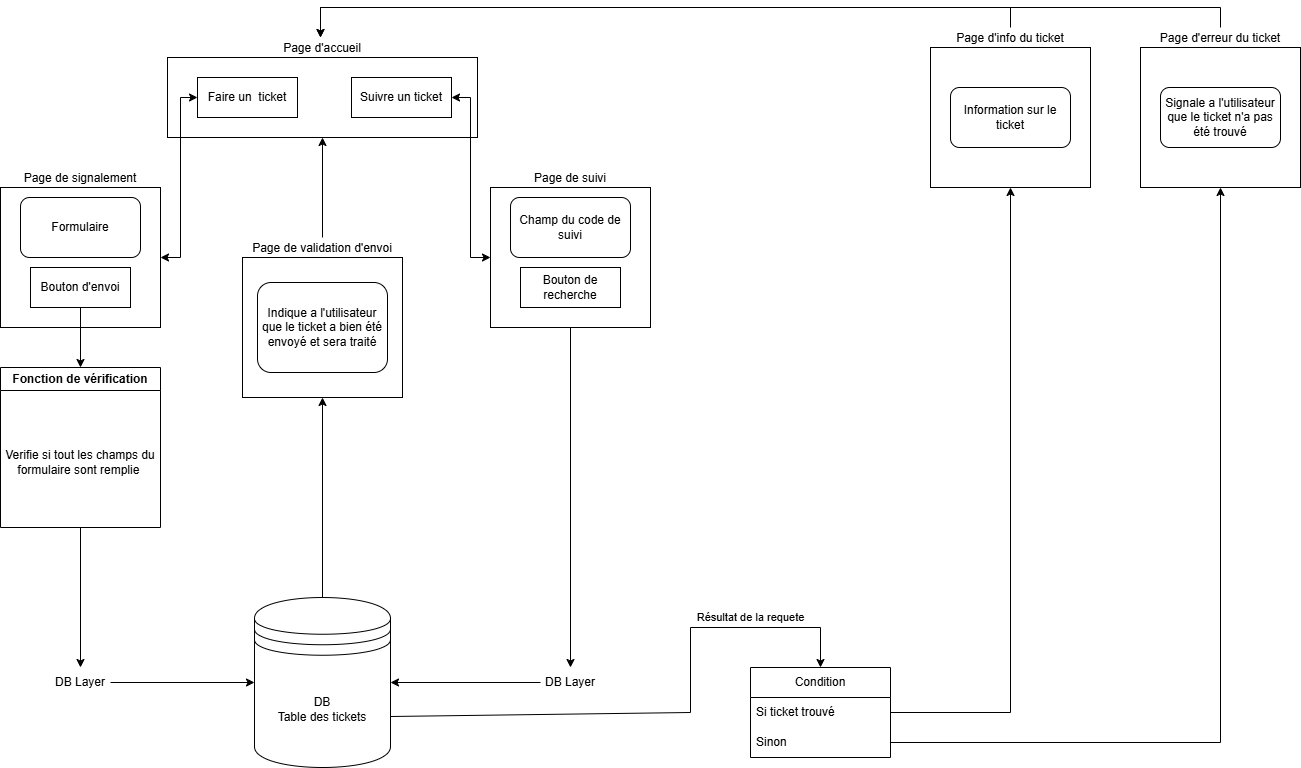

The diagram above was exported from draw.io. Its source (the exported page's mxGraphModel, read from the mxfile embedded in the PNG):
<mxGraphModel dx="2363" dy="1323" grid="1" gridSize="10" guides="1" tooltips="1" connect="1" arrows="1" fold="1" page="1" pageScale="1" pageWidth="827" pageHeight="1169" math="0" shadow="0">
  <root>
    <mxCell id="0" />
    <mxCell id="1" parent="0" />
    <mxCell id="ozKwG0hzlvV9lw82JHJV-61" connectable="0" parent="1" style="group" value="" vertex="1">
      <mxGeometry height="760" width="1300" x="190" y="200" as="geometry" />
    </mxCell>
    <mxCell id="ozKwG0hzlvV9lw82JHJV-4" parent="ozKwG0hzlvV9lw82JHJV-61" style="shape=datastore;whiteSpace=wrap;html=1;" value="DB&lt;div&gt;Table des tickets&lt;/div&gt;" vertex="1">
      <mxGeometry height="170" width="136" x="254" y="590" as="geometry" />
    </mxCell>
    <mxCell id="ozKwG0hzlvV9lw82JHJV-13" connectable="0" parent="ozKwG0hzlvV9lw82JHJV-61" style="group" value="" vertex="1">
      <mxGeometry height="80" width="310" x="167" y="50" as="geometry" />
    </mxCell>
    <mxCell id="ozKwG0hzlvV9lw82JHJV-6" parent="ozKwG0hzlvV9lw82JHJV-13" style="rounded=0;whiteSpace=wrap;html=1;labelPosition=center;verticalLabelPosition=top;align=center;verticalAlign=bottom;" value="Page d'accueil" vertex="1">
      <mxGeometry height="80" width="310" as="geometry" />
    </mxCell>
    <mxCell id="ozKwG0hzlvV9lw82JHJV-7" parent="ozKwG0hzlvV9lw82JHJV-13" style="rounded=0;whiteSpace=wrap;html=1;" value="Faire un&amp;nbsp; ticket" vertex="1">
      <mxGeometry height="40" width="100" x="30" y="20" as="geometry" />
    </mxCell>
    <mxCell id="ozKwG0hzlvV9lw82JHJV-8" parent="ozKwG0hzlvV9lw82JHJV-13" style="rounded=0;whiteSpace=wrap;html=1;" value="Suivre un ticket" vertex="1">
      <mxGeometry height="40" width="100" x="184" y="20" as="geometry" />
    </mxCell>
    <mxCell id="ozKwG0hzlvV9lw82JHJV-14" connectable="0" parent="ozKwG0hzlvV9lw82JHJV-61" style="group" value="" vertex="1">
      <mxGeometry height="140" width="160" y="180" as="geometry" />
    </mxCell>
    <mxCell id="ozKwG0hzlvV9lw82JHJV-9" parent="ozKwG0hzlvV9lw82JHJV-14" style="rounded=0;whiteSpace=wrap;html=1;labelPosition=center;verticalLabelPosition=top;align=center;verticalAlign=bottom;" value="Page de signalement" vertex="1">
      <mxGeometry height="140" width="160" as="geometry" />
    </mxCell>
    <mxCell id="ozKwG0hzlvV9lw82JHJV-10" parent="ozKwG0hzlvV9lw82JHJV-14" style="rounded=1;whiteSpace=wrap;html=1;" value="Formulaire" vertex="1">
      <mxGeometry height="60" width="120" x="20" y="10" as="geometry" />
    </mxCell>
    <mxCell id="ozKwG0hzlvV9lw82JHJV-11" parent="ozKwG0hzlvV9lw82JHJV-14" style="rounded=0;whiteSpace=wrap;html=1;" value="Bouton d'envoi" vertex="1">
      <mxGeometry height="40" width="100" x="30" y="80" as="geometry" />
    </mxCell>
    <mxCell id="ozKwG0hzlvV9lw82JHJV-15" parent="ozKwG0hzlvV9lw82JHJV-61" style="swimlane;whiteSpace=wrap;html=1;" value="Fonction de vérification" vertex="1">
      <mxGeometry height="160" width="160" y="360" as="geometry">
        <mxRectangle height="30" width="160" y="360" as="alternateBounds" />
      </mxGeometry>
    </mxCell>
    <mxCell id="ozKwG0hzlvV9lw82JHJV-17" parent="ozKwG0hzlvV9lw82JHJV-15" style="text;html=1;whiteSpace=wrap;strokeColor=none;fillColor=none;align=center;verticalAlign=middle;rounded=0;" value="Verifie si tout les champs du formulaire sont remplie&amp;nbsp;" vertex="1">
      <mxGeometry height="130" width="160" y="30" as="geometry" />
    </mxCell>
    <mxCell id="ozKwG0hzlvV9lw82JHJV-18" connectable="0" parent="ozKwG0hzlvV9lw82JHJV-61" style="group" value="" vertex="1">
      <mxGeometry height="140" width="160" x="242" y="250" as="geometry" />
    </mxCell>
    <mxCell id="ozKwG0hzlvV9lw82JHJV-19" parent="ozKwG0hzlvV9lw82JHJV-18" style="rounded=0;whiteSpace=wrap;html=1;labelPosition=center;verticalLabelPosition=top;align=center;verticalAlign=bottom;" value="Page de validation d'envoi" vertex="1">
      <mxGeometry height="140" width="160" as="geometry" />
    </mxCell>
    <mxCell id="ozKwG0hzlvV9lw82JHJV-20" parent="ozKwG0hzlvV9lw82JHJV-18" style="rounded=1;whiteSpace=wrap;html=1;" value="Indique a l'utilisateur que le ticket a bien été envoyé et sera traité" vertex="1">
      <mxGeometry height="90" width="130" x="15" y="25" as="geometry" />
    </mxCell>
    <mxCell id="ozKwG0hzlvV9lw82JHJV-23" edge="1" parent="ozKwG0hzlvV9lw82JHJV-61" source="ozKwG0hzlvV9lw82JHJV-11" style="endArrow=classic;html=1;rounded=0;exitX=0.5;exitY=1;exitDx=0;exitDy=0;" target="ozKwG0hzlvV9lw82JHJV-15" value="">
      <mxGeometry height="50" relative="1" width="50" as="geometry">
        <mxPoint x="290" y="430" as="sourcePoint" />
        <mxPoint x="340" y="380" as="targetPoint" />
      </mxGeometry>
    </mxCell>
    <mxCell id="ozKwG0hzlvV9lw82JHJV-24" edge="1" parent="ozKwG0hzlvV9lw82JHJV-61" source="ozKwG0hzlvV9lw82JHJV-9" style="endArrow=classic;startArrow=classic;html=1;rounded=0;exitX=1;exitY=0.5;exitDx=0;exitDy=0;entryX=0;entryY=0.5;entryDx=0;entryDy=0;" target="ozKwG0hzlvV9lw82JHJV-7" value="">
      <mxGeometry height="50" relative="1" width="50" as="geometry">
        <Array as="points">
          <mxPoint x="180" y="250" />
          <mxPoint x="180" y="90" />
        </Array>
        <mxPoint x="290" y="430" as="sourcePoint" />
        <mxPoint x="340" y="380" as="targetPoint" />
      </mxGeometry>
    </mxCell>
    <mxCell id="ozKwG0hzlvV9lw82JHJV-25" edge="1" parent="ozKwG0hzlvV9lw82JHJV-61" source="ozKwG0hzlvV9lw82JHJV-17" style="endArrow=classic;html=1;rounded=0;exitX=0.5;exitY=1;exitDx=0;exitDy=0;entryX=0.5;entryY=0;entryDx=0;entryDy=0;" target="ozKwG0hzlvV9lw82JHJV-36" value="">
      <mxGeometry height="50" relative="1" width="50" as="geometry">
        <mxPoint x="290" y="430" as="sourcePoint" />
        <mxPoint x="340" y="380" as="targetPoint" />
      </mxGeometry>
    </mxCell>
    <mxCell id="ozKwG0hzlvV9lw82JHJV-26" edge="1" parent="ozKwG0hzlvV9lw82JHJV-61" source="ozKwG0hzlvV9lw82JHJV-4" style="endArrow=classic;html=1;rounded=0;exitX=0.5;exitY=0;exitDx=0;exitDy=0;entryX=0.5;entryY=1;entryDx=0;entryDy=0;" target="ozKwG0hzlvV9lw82JHJV-19" value="">
      <mxGeometry height="50" relative="1" width="50" as="geometry">
        <mxPoint x="290" y="540" as="sourcePoint" />
        <mxPoint x="340" y="490" as="targetPoint" />
      </mxGeometry>
    </mxCell>
    <mxCell id="ozKwG0hzlvV9lw82JHJV-28" connectable="0" parent="ozKwG0hzlvV9lw82JHJV-61" style="group" value="" vertex="1">
      <mxGeometry height="140" width="160" x="490" y="180" as="geometry" />
    </mxCell>
    <mxCell id="ozKwG0hzlvV9lw82JHJV-29" parent="ozKwG0hzlvV9lw82JHJV-28" style="rounded=0;whiteSpace=wrap;html=1;labelPosition=center;verticalLabelPosition=top;align=center;verticalAlign=bottom;" value="Page de suivi" vertex="1">
      <mxGeometry height="140" width="160" as="geometry" />
    </mxCell>
    <mxCell id="ozKwG0hzlvV9lw82JHJV-30" parent="ozKwG0hzlvV9lw82JHJV-28" style="rounded=1;whiteSpace=wrap;html=1;" value="Champ du code de suivi" vertex="1">
      <mxGeometry height="60" width="120" x="20" y="10" as="geometry" />
    </mxCell>
    <mxCell id="ozKwG0hzlvV9lw82JHJV-31" parent="ozKwG0hzlvV9lw82JHJV-28" style="rounded=0;whiteSpace=wrap;html=1;" value="Bouton de recherche" vertex="1">
      <mxGeometry height="40" width="100" x="30" y="80" as="geometry" />
    </mxCell>
    <mxCell id="ozKwG0hzlvV9lw82JHJV-32" edge="1" parent="ozKwG0hzlvV9lw82JHJV-61" source="ozKwG0hzlvV9lw82JHJV-29" style="endArrow=classic;startArrow=classic;html=1;rounded=0;entryX=1;entryY=0.5;entryDx=0;entryDy=0;exitX=0;exitY=0.5;exitDx=0;exitDy=0;" target="ozKwG0hzlvV9lw82JHJV-8" value="">
      <mxGeometry height="50" relative="1" width="50" as="geometry">
        <Array as="points">
          <mxPoint x="470" y="250" />
          <mxPoint x="470" y="90" />
        </Array>
        <mxPoint x="470" y="250" as="sourcePoint" />
        <mxPoint x="340" y="290" as="targetPoint" />
      </mxGeometry>
    </mxCell>
    <mxCell id="ozKwG0hzlvV9lw82JHJV-36" parent="ozKwG0hzlvV9lw82JHJV-61" style="text;html=1;whiteSpace=wrap;strokeColor=none;fillColor=none;align=center;verticalAlign=middle;rounded=0;" value="DB Layer" vertex="1">
      <mxGeometry height="30" width="60" x="50" y="660" as="geometry" />
    </mxCell>
    <mxCell id="ozKwG0hzlvV9lw82JHJV-37" edge="1" parent="ozKwG0hzlvV9lw82JHJV-61" source="ozKwG0hzlvV9lw82JHJV-36" style="endArrow=classic;html=1;rounded=0;exitX=1;exitY=0.5;exitDx=0;exitDy=0;entryX=0;entryY=0.5;entryDx=0;entryDy=0;" target="ozKwG0hzlvV9lw82JHJV-4" value="">
      <mxGeometry height="50" relative="1" width="50" as="geometry">
        <mxPoint x="110" y="570" as="sourcePoint" />
        <mxPoint x="230" y="680" as="targetPoint" />
      </mxGeometry>
    </mxCell>
    <mxCell id="ozKwG0hzlvV9lw82JHJV-40" edge="1" parent="ozKwG0hzlvV9lw82JHJV-61" style="endArrow=classic;html=1;rounded=0;entryX=0.5;entryY=1;entryDx=0;entryDy=0;" target="ozKwG0hzlvV9lw82JHJV-6" value="">
      <mxGeometry height="50" relative="1" width="50" as="geometry">
        <mxPoint x="322" y="230" as="sourcePoint" />
        <mxPoint x="340" y="290" as="targetPoint" />
      </mxGeometry>
    </mxCell>
    <mxCell id="ozKwG0hzlvV9lw82JHJV-41" edge="1" parent="ozKwG0hzlvV9lw82JHJV-61" source="ozKwG0hzlvV9lw82JHJV-29" style="endArrow=classic;html=1;rounded=0;exitX=0.5;exitY=1;exitDx=0;exitDy=0;entryX=0.5;entryY=0;entryDx=0;entryDy=0;" target="ozKwG0hzlvV9lw82JHJV-42" value="">
      <mxGeometry height="50" relative="1" width="50" as="geometry">
        <mxPoint x="290" y="340" as="sourcePoint" />
        <mxPoint x="570" y="640" as="targetPoint" />
      </mxGeometry>
    </mxCell>
    <mxCell id="ozKwG0hzlvV9lw82JHJV-42" parent="ozKwG0hzlvV9lw82JHJV-61" style="text;html=1;whiteSpace=wrap;strokeColor=none;fillColor=none;align=center;verticalAlign=middle;rounded=0;" value="DB Layer" vertex="1">
      <mxGeometry height="30" width="60" x="540" y="660" as="geometry" />
    </mxCell>
    <mxCell id="ozKwG0hzlvV9lw82JHJV-43" edge="1" parent="ozKwG0hzlvV9lw82JHJV-61" source="ozKwG0hzlvV9lw82JHJV-42" style="endArrow=classic;html=1;rounded=0;exitX=0;exitY=0.5;exitDx=0;exitDy=0;entryX=1;entryY=0.5;entryDx=0;entryDy=0;" target="ozKwG0hzlvV9lw82JHJV-4" value="">
      <mxGeometry height="50" relative="1" width="50" as="geometry">
        <mxPoint x="290" y="440" as="sourcePoint" />
        <mxPoint x="420" y="680" as="targetPoint" />
      </mxGeometry>
    </mxCell>
    <mxCell id="ozKwG0hzlvV9lw82JHJV-44" edge="1" parent="ozKwG0hzlvV9lw82JHJV-61" source="ozKwG0hzlvV9lw82JHJV-4" style="endArrow=classic;html=1;rounded=0;entryX=0.5;entryY=0;entryDx=0;entryDy=0;exitX=1;exitY=0.7;exitDx=0;exitDy=0;" target="ozKwG0hzlvV9lw82JHJV-45" value="">
      <mxGeometry height="50" relative="1" width="50" as="geometry">
        <Array as="points">
          <mxPoint x="690" y="705" />
          <mxPoint x="690" y="620" />
          <mxPoint x="820" y="620" />
        </Array>
        <mxPoint x="420" y="705" as="sourcePoint" />
        <mxPoint x="630" y="750" as="targetPoint" />
      </mxGeometry>
    </mxCell>
    <mxCell id="ozKwG0hzlvV9lw82JHJV-62" connectable="0" parent="ozKwG0hzlvV9lw82JHJV-44" style="edgeLabel;html=1;align=center;verticalAlign=middle;resizable=0;points=[];" value="Résultat de la requete" vertex="1">
      <mxGeometry relative="1" x="-0.6048" as="geometry">
        <mxPoint x="250" y="-98" as="offset" />
      </mxGeometry>
    </mxCell>
    <mxCell id="ozKwG0hzlvV9lw82JHJV-45" parent="ozKwG0hzlvV9lw82JHJV-61" style="swimlane;fontStyle=0;childLayout=stackLayout;horizontal=1;startSize=30;horizontalStack=0;resizeParent=1;resizeParentMax=0;resizeLast=0;collapsible=1;marginBottom=0;whiteSpace=wrap;html=1;" value="Condition" vertex="1">
      <mxGeometry height="90" width="140" x="750" y="660" as="geometry" />
    </mxCell>
    <mxCell id="ozKwG0hzlvV9lw82JHJV-46" parent="ozKwG0hzlvV9lw82JHJV-45" style="text;strokeColor=none;fillColor=none;align=left;verticalAlign=middle;spacingLeft=4;spacingRight=4;overflow=hidden;points=[[0,0.5],[1,0.5]];portConstraint=eastwest;rotatable=0;whiteSpace=wrap;html=1;" value="Si ticket trouvé" vertex="1">
      <mxGeometry height="30" width="140" y="30" as="geometry" />
    </mxCell>
    <mxCell id="ozKwG0hzlvV9lw82JHJV-47" parent="ozKwG0hzlvV9lw82JHJV-45" style="text;strokeColor=none;fillColor=none;align=left;verticalAlign=middle;spacingLeft=4;spacingRight=4;overflow=hidden;points=[[0,0.5],[1,0.5]];portConstraint=eastwest;rotatable=0;whiteSpace=wrap;html=1;" value="Sinon" vertex="1">
      <mxGeometry height="30" width="140" y="60" as="geometry" />
    </mxCell>
    <mxCell id="ozKwG0hzlvV9lw82JHJV-50" connectable="0" parent="ozKwG0hzlvV9lw82JHJV-61" style="group" value="" vertex="1">
      <mxGeometry height="140" width="160" x="930" y="40" as="geometry" />
    </mxCell>
    <mxCell id="ozKwG0hzlvV9lw82JHJV-51" parent="ozKwG0hzlvV9lw82JHJV-50" style="rounded=0;whiteSpace=wrap;html=1;labelPosition=center;verticalLabelPosition=top;align=center;verticalAlign=bottom;" value="Page d'info du ticket" vertex="1">
      <mxGeometry height="140" width="160" as="geometry" />
    </mxCell>
    <mxCell id="ozKwG0hzlvV9lw82JHJV-52" parent="ozKwG0hzlvV9lw82JHJV-50" style="rounded=1;whiteSpace=wrap;html=1;" value="Information sur le ticket" vertex="1">
      <mxGeometry height="60" width="120" x="20" y="40" as="geometry" />
    </mxCell>
    <mxCell id="ozKwG0hzlvV9lw82JHJV-54" connectable="0" parent="ozKwG0hzlvV9lw82JHJV-61" style="group" value="" vertex="1">
      <mxGeometry height="140" width="160" x="1140" y="40" as="geometry" />
    </mxCell>
    <mxCell id="ozKwG0hzlvV9lw82JHJV-55" parent="ozKwG0hzlvV9lw82JHJV-54" style="rounded=0;whiteSpace=wrap;html=1;labelPosition=center;verticalLabelPosition=top;align=center;verticalAlign=bottom;" value="Page d'erreur du ticket" vertex="1">
      <mxGeometry height="140" width="160" as="geometry" />
    </mxCell>
    <mxCell id="ozKwG0hzlvV9lw82JHJV-56" parent="ozKwG0hzlvV9lw82JHJV-54" style="rounded=1;whiteSpace=wrap;html=1;" value="Signale a l'utilisateur que le ticket n'a pas été trouvé" vertex="1">
      <mxGeometry height="60" width="120" x="20" y="40" as="geometry" />
    </mxCell>
    <mxCell id="ozKwG0hzlvV9lw82JHJV-57" edge="1" parent="ozKwG0hzlvV9lw82JHJV-61" source="ozKwG0hzlvV9lw82JHJV-46" style="endArrow=classic;html=1;rounded=0;exitX=1;exitY=0.5;exitDx=0;exitDy=0;entryX=0.5;entryY=1;entryDx=0;entryDy=0;" target="ozKwG0hzlvV9lw82JHJV-51" value="">
      <mxGeometry height="50" relative="1" width="50" as="geometry">
        <Array as="points">
          <mxPoint x="1010" y="705" />
        </Array>
        <mxPoint x="1050" y="660" as="sourcePoint" />
        <mxPoint x="1080" y="300" as="targetPoint" />
      </mxGeometry>
    </mxCell>
    <mxCell id="ozKwG0hzlvV9lw82JHJV-58" edge="1" parent="ozKwG0hzlvV9lw82JHJV-61" source="ozKwG0hzlvV9lw82JHJV-47" style="endArrow=classic;html=1;rounded=0;exitX=1;exitY=0.5;exitDx=0;exitDy=0;entryX=0.5;entryY=1;entryDx=0;entryDy=0;" target="ozKwG0hzlvV9lw82JHJV-55" value="">
      <mxGeometry height="50" relative="1" width="50" as="geometry">
        <Array as="points">
          <mxPoint x="1220" y="735" />
        </Array>
        <mxPoint x="530" y="520" as="sourcePoint" />
        <mxPoint x="580" y="470" as="targetPoint" />
      </mxGeometry>
    </mxCell>
    <mxCell id="ozKwG0hzlvV9lw82JHJV-59" edge="1" parent="ozKwG0hzlvV9lw82JHJV-61" style="endArrow=classic;html=1;rounded=0;" value="">
      <mxGeometry height="50" relative="1" width="50" as="geometry">
        <Array as="points">
          <mxPoint x="1010" />
          <mxPoint x="320" />
        </Array>
        <mxPoint x="1010" y="20" as="sourcePoint" />
        <mxPoint x="320" y="30" as="targetPoint" />
      </mxGeometry>
    </mxCell>
    <mxCell id="ozKwG0hzlvV9lw82JHJV-60" edge="1" parent="ozKwG0hzlvV9lw82JHJV-61" style="endArrow=classic;html=1;rounded=0;" value="">
      <mxGeometry height="50" relative="1" width="50" as="geometry">
        <Array as="points">
          <mxPoint x="1220" />
          <mxPoint x="320" />
        </Array>
        <mxPoint x="1220" y="20" as="sourcePoint" />
        <mxPoint x="320" y="30" as="targetPoint" />
      </mxGeometry>
    </mxCell>
  </root>
</mxGraphModel>